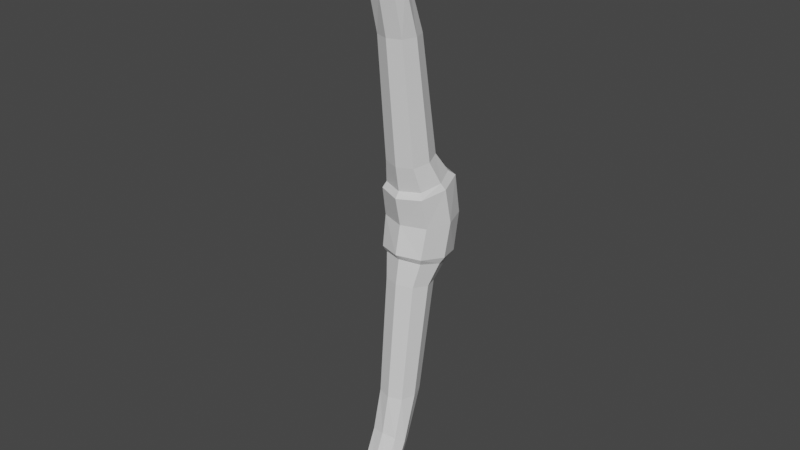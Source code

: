 # Source: bow.blend  (saved by Blender 2.93.21; exported with 4.5.12 LTS)
import bpy
from mathutils import Matrix  # noqa: F401  (used for matrix-valued properties, if any)

bpy.ops.wm.read_factory_settings(use_empty=True)
scene = bpy.context.scene
scene.name = 'Scene'

# ---- collections
col_collection = bpy.data.collections.new('Collection'); scene.collection.children.link(col_collection)

# ---- materials (node trees are filled in below, after node groups)
mat_material = bpy.data.materials.new('Material')
mat_material.alpha_threshold = 0.0
mat_material.use_transparent_shadow = False
mat_material.line_color = (0.0, 0.0, 0.0, 1.0)

# ---- material node trees
mat_material.use_nodes = True; mat_material.node_tree.nodes.clear()
_N = mat_material.node_tree.nodes; _L = mat_material.node_tree.links
n0 = _N.new('ShaderNodeOutputMaterial'); n0.name = 'Material Output'; n0.location = (300, 300)
n1 = _N.new('ShaderNodeBsdfPrincipled'); n1.name = 'Principled BSDF'; n1.location = (10, 300)
n1.distribution = 'GGX'
n1.subsurface_method = 'BURLEY'
n1.inputs[2].default_value = 0.4
n1.inputs[3].default_value = 1.45
n1.inputs[27].default_value = (0.0, 0.0, 0.0, 1.0)
n1.inputs[28].default_value = 1.0
_L.new(n1.outputs[0], n0.inputs[0])
n0.is_active_output = True

# ---- world
world_world = bpy.data.worlds.new('World'); scene.world = world_world
world_world.use_nodes = True; world_world.node_tree.nodes.clear()
_N = world_world.node_tree.nodes; _L = world_world.node_tree.links
n0 = _N.new('ShaderNodeOutputWorld'); n0.name = 'World Output'; n0.location = (300, 300)
n1 = _N.new('ShaderNodeBackground'); n1.name = 'Background'; n1.location = (10, 300)
n1.inputs[0].default_value = (0.05088, 0.05088, 0.05088, 1.0)
_L.new(n1.outputs[0], n0.inputs[0])
n0.is_active_output = True
world_world.color = (0.05088, 0.05088, 0.05088)
world_world.use_sun_shadow = False
world_world.sun_shadow_jitter_overblur = 0.0

# ---- meshes
me_plane = bpy.data.meshes.new('Plane')
me_plane.from_pydata([(-1.0, -1.0, 0.0), (1.0, -1.0, 0.0), (-1.0, 1.0, 0.0), (1.0, 1.0, 0.0), (-1.354, 0.0, 0.0), (1.354, 0.0, 0.0), (0.0, -1.354, 0.0), (0.0, 1.354, 0.0), (0.0, 0.0, 0.0), (-1.268, -0.2244, 1.427), (-0.9367, -1.247, 1.246), (-4.603e-17, -1.609, 1.182), (0.9367, -1.247, 1.246), (1.268, -0.2244, 1.427), (0.9367, 0.7982, 1.607), (-3.745e-17, 1.16, 1.671), (-0.9367, 0.7982, 1.607), (-0.8845, -0.7228, 2.588), (-1.12, -0.3318, 1.683), (-0.8269, -1.138, 1.501), (5.826e-10, -1.424, 1.436), (0.8269, -1.138, 1.501), (1.12, -0.3318, 1.683), (0.8269, 0.4747, 1.866), (5.826e-10, 0.7602, 1.931), (-0.8269, 0.4747, 1.866), (-0.7568, -1.349, 7.445), (-0.6533, -1.369, 2.491), (3.589e-09, -1.598, 2.457), (0.6533, -1.369, 2.491), (0.8845, -0.7228, 2.588), (0.6533, -0.07672, 2.685), (3.589e-09, 0.1519, 2.719), (-0.6533, -0.07672, 2.685), (-0.7568, -2.873, 11.28), (-0.559, -1.908, 7.447), (2.152e-09, -2.105, 7.448), (0.559, -1.908, 7.447), (0.7568, -1.349, 7.445), (0.559, -0.7897, 7.444), (2.152e-09, -0.5918, 7.443), (-0.559, -0.7897, 7.444), (-0.9985, -3.184, 11.36), (-0.559, -3.039, 10.75), (2.152e-09, -3.098, 10.56), (0.559, -3.039, 10.75), (0.7568, -2.873, 11.28), (0.559, -2.707, 11.81), (2.152e-09, -2.649, 12.0), (-0.559, -2.707, 11.81), (-0.9985, -3.751, 11.53), (-0.7375, -3.403, 10.65), (2.776e-09, -3.48, 10.4), (0.7375, -3.403, 10.65), (0.9985, -3.184, 11.36), (0.7375, -2.965, 12.06), (2.776e-09, -2.888, 12.31), (-0.7375, -2.965, 12.06), (-0.7568, -1.965, 9.4), (-0.7375, -3.97, 10.83), (2.776e-09, -4.047, 10.58), (0.7375, -3.97, 10.83), (0.9985, -3.751, 11.53), (0.7375, -3.532, 12.24), (2.776e-09, -3.455, 12.49), (-0.7375, -3.532, 12.24), (2.642e-09, -3.993, 11.6), (-0.559, -2.327, 9.134), (0.7568, -1.965, 9.4), (0.559, -1.602, 9.666), (2.152e-09, -2.455, 9.04), (0.559, -2.327, 9.134), (-0.559, -1.602, 9.666), (2.152e-09, -1.474, 9.76)], [], [(8, 7, 3, 5), (6, 8, 5, 1), (0, 4, 8, 6), (4, 2, 7, 8), (9, 10, 19, 18), (13, 14, 23, 22), (16, 9, 18, 25), (14, 15, 24, 23), (4, 0, 10, 9), (0, 6, 11, 10), (1, 5, 13, 12), (7, 2, 16, 15), (6, 1, 12, 11), (3, 7, 15, 14), (2, 4, 9, 16), (5, 3, 14, 13), (22, 23, 31, 30), (25, 18, 17, 33), (23, 24, 32, 31), (20, 21, 29, 28), (10, 11, 20, 19), (12, 13, 22, 21), (15, 16, 25, 24), (11, 12, 21, 20), (28, 29, 37, 36), (32, 33, 41, 40), (29, 30, 38, 37), (27, 28, 36, 35), (18, 19, 27, 17), (19, 20, 28, 27), (21, 22, 30, 29), (24, 25, 33, 32), (71, 68, 46, 45), (67, 70, 44, 43), (58, 67, 43, 34), (68, 69, 47, 46), (31, 32, 40, 39), (33, 17, 26, 41), (30, 31, 39, 38), (17, 27, 35, 26), (34, 43, 51, 42), (46, 47, 55, 54), (49, 34, 42, 57), (47, 48, 56, 55), (73, 72, 49, 48), (70, 71, 45, 44), (69, 73, 48, 47), (72, 58, 34, 49), (57, 42, 50, 65), (55, 56, 64, 63), (52, 53, 61, 60), (56, 57, 65, 64), (43, 44, 52, 51), (45, 46, 54, 53), (48, 49, 57, 56), (44, 45, 53, 52), (66, 62, 63, 64), (60, 61, 62, 66), (59, 60, 66, 50), (50, 66, 64, 65), (54, 55, 63, 62), (42, 51, 59, 50), (51, 52, 60, 59), (53, 54, 62, 61), (41, 26, 58, 72), (39, 40, 73, 69), (36, 37, 71, 70), (40, 41, 72, 73), (38, 39, 69, 68), (26, 35, 67, 58), (35, 36, 70, 67), (37, 38, 68, 71)])
_k = set([(6, 8), (6, 11), (7, 8), (7, 15), (11, 20), (15, 24), (20, 28), (24, 32), (28, 36), (32, 40), (36, 70), (40, 73), (44, 52), (44, 70), (48, 56), (48, 73), (52, 60), (56, 64), (60, 66), (64, 66)])
me_plane.attributes.new('sharp_edge', 'BOOLEAN', 'EDGE').data.foreach_set('value', [ (min(e.vertices), max(e.vertices)) in _k for e in me_plane.edges])
_uv = me_plane.uv_layers.new(name='UVMap')
_uv.uv.foreach_set('vector', [0.5724, 0.2141, 0.6078, 0.04701, 0.674, 0.1282, 0.6984, 0.1886, 0.6647, 0.3523, 0.5724, 0.2141, 0.6984, 0.1886, 0.7038, 0.2562, 0.7038, 0.489, 0.6984, 0.5567, 0.5724, 0.5312, 0.6647, 0.3929, 0.6984, 0.5567, 0.674, 0.6171, 0.6078, 0.6982, 0.5724, 0.5312, 0.8003, 0.562, 0.7962, 0.4688, 0.8236, 0.4718, 0.8277, 0.5576, 0.8003, 0.1832, 0.7857, 0.09337, 0.8236, 0.1017, 0.8277, 0.1877, 0.7857, 0.6519, 0.8003, 0.562, 0.8277, 0.5576, 0.8236, 0.6435, 0.7857, 0.09337, 0.7794, 0.000207, 0.8293, 0.01253, 0.8236, 0.1017, 0.6984, 0.5567, 0.7038, 0.489, 0.7962, 0.4688, 0.8003, 0.562, 0.7038, 0.489, 0.6647, 0.3929, 0.7966, 0.3728, 0.7962, 0.4688, 0.7038, 0.2562, 0.6984, 0.1886, 0.8003, 0.1832, 0.7962, 0.2765, 0.6078, 0.6982, 0.674, 0.6171, 0.7857, 0.6519, 0.7794, 0.745, 0.6647, 0.3523, 0.7038, 0.2562, 0.7962, 0.2765, 0.7966, 0.3724, 0.674, 0.1282, 0.6078, 0.04701, 0.7794, 0.000207, 0.7857, 0.09337, 0.674, 0.6171, 0.6984, 0.5567, 0.8003, 0.562, 0.7857, 0.6519, 0.6984, 0.1886, 0.674, 0.1282, 0.7857, 0.09337, 0.8003, 0.1832, 0.4272, 0.007641, 0.4979, 0.000207, 0.4861, 0.08875, 0.4226, 0.09535, 0.2118, 0.935, 0.1411, 0.9275, 0.1365, 0.8398, 0.2, 0.8464, 0.4979, 0.000207, 0.572, 0.01123, 0.5478, 0.09273, 0.4861, 0.08875, 0.2863, 0.03332, 0.3569, 0.01886, 0.3621, 0.1055, 0.3041, 0.1168, 0.7962, 0.4688, 0.7966, 0.3728, 0.8293, 0.3825, 0.8236, 0.4718, 0.7962, 0.2765, 0.8003, 0.1832, 0.8277, 0.1877, 0.8236, 0.2734, 0.7794, 0.745, 0.7857, 0.6519, 0.8236, 0.6435, 0.8293, 0.7327, 0.7966, 0.3724, 0.7962, 0.2765, 0.8236, 0.2734, 0.8293, 0.3627, 0.3041, 0.1168, 0.3621, 0.1055, 0.4241, 0.5388, 0.3731, 0.5472, 0.2617, 0.8424, 0.2, 0.8464, 0.2362, 0.423, 0.2859, 0.4276, 0.3621, 0.1055, 0.4226, 0.09535, 0.4732, 0.525, 0.4241, 0.5388, 0.07603, 0.8297, 0.01802, 0.8184, 0.08704, 0.388, 0.138, 0.3964, 0.1411, 0.9275, 0.07085, 0.9163, 0.07603, 0.8297, 0.1365, 0.8398, 0.07085, 0.9163, 0.000207, 0.9019, 0.01802, 0.8184, 0.07603, 0.8297, 0.3569, 0.01886, 0.4272, 0.007641, 0.4226, 0.09535, 0.3621, 0.1055, 0.2859, 0.9239, 0.2118, 0.935, 0.2, 0.8464, 0.2617, 0.8424, 0.4322, 0.6902, 0.4729, 0.7017, 0.4575, 0.8794, 0.424, 0.8415, 0.1461, 0.245, 0.09632, 0.2488, 0.0904, 0.1087, 0.1379, 0.09369, 0.1868, 0.2335, 0.1461, 0.245, 0.1379, 0.09369, 0.1714, 0.05575, 0.4729, 0.7017, 0.513, 0.713, 0.4915, 0.9177, 0.4575, 0.8794, 0.4861, 0.08875, 0.5478, 0.09273, 0.572, 0.5076, 0.5223, 0.5122, 0.2, 0.8464, 0.1365, 0.8398, 0.1871, 0.4101, 0.2362, 0.423, 0.4226, 0.09535, 0.4861, 0.08875, 0.5223, 0.5122, 0.4732, 0.525, 0.1365, 0.8398, 0.07603, 0.8297, 0.138, 0.3964, 0.1871, 0.4101, 0.9998, 0.3865, 0.989, 0.4511, 0.9478, 0.4421, 0.9628, 0.3839, 0.9985, 0.1269, 0.9968, 0.1872, 0.9619, 0.1861, 0.9615, 0.1297, 0.9977, 0.3268, 0.9998, 0.3865, 0.9628, 0.3839, 0.9637, 0.3272, 0.9968, 0.1872, 0.9985, 0.2506, 0.9578, 0.2596, 0.9619, 0.1861, 0.2765, 0.2156, 0.2269, 0.2221, 0.2054, 0.01744, 0.2531, 0.000207, 0.3824, 0.6864, 0.4322, 0.6902, 0.424, 0.8415, 0.3765, 0.8265, 0.513, 0.713, 0.5625, 0.7196, 0.5392, 0.935, 0.4915, 0.9177, 0.2269, 0.2221, 0.1868, 0.2335, 0.1714, 0.05575, 0.2054, 0.01744, 0.9637, 0.3272, 0.9628, 0.3839, 0.9224, 0.38, 0.9235, 0.3332, 0.9619, 0.1861, 0.9578, 0.2596, 0.8931, 0.2453, 0.9199, 0.1838, 0.9249, 0.002143, 0.9463, 0.07265, 0.9061, 0.08959, 0.8625, 0.02992, 0.9626, 0.26, 0.9637, 0.3272, 0.9235, 0.3332, 0.8999, 0.2673, 0.989, 0.4511, 0.9727, 0.5156, 0.9264, 0.514, 0.9478, 0.4421, 0.9869, 0.06339, 0.9985, 0.1269, 0.9615, 0.1297, 0.9463, 0.07265, 0.9998, 0.2686, 0.9977, 0.3268, 0.9637, 0.3272, 0.9626, 0.26, 0.9703, 0.000207, 0.9869, 0.06339, 0.9463, 0.07265, 0.9249, 0.002143, 0.8297, 0.1473, 0.922, 0.1352, 0.9199, 0.1838, 0.8931, 0.2453, 0.8625, 0.02992, 0.9061, 0.08959, 0.922, 0.1352, 0.8297, 0.1473, 0.9068, 0.4252, 0.8624, 0.486, 0.8297, 0.3653, 0.9224, 0.38, 0.9224, 0.38, 0.8297, 0.3653, 0.8999, 0.2673, 0.9235, 0.3332, 0.9615, 0.1297, 0.9619, 0.1861, 0.9199, 0.1838, 0.922, 0.1352, 0.9628, 0.3839, 0.9478, 0.4421, 0.9068, 0.4252, 0.9224, 0.38, 0.9478, 0.4421, 0.9264, 0.514, 0.8624, 0.486, 0.9068, 0.4252, 0.9463, 0.07265, 0.9615, 0.1297, 0.922, 0.1352, 0.9061, 0.08959, 0.2362, 0.423, 0.1871, 0.4101, 0.1868, 0.2335, 0.2269, 0.2221, 0.5223, 0.5122, 0.572, 0.5076, 0.5625, 0.7196, 0.513, 0.713, 0.3731, 0.5472, 0.4241, 0.5388, 0.4322, 0.6902, 0.3824, 0.6864, 0.2859, 0.4276, 0.2362, 0.423, 0.2269, 0.2221, 0.2765, 0.2156, 0.4732, 0.525, 0.5223, 0.5122, 0.513, 0.713, 0.4729, 0.7017, 0.1871, 0.4101, 0.138, 0.3964, 0.1461, 0.245, 0.1868, 0.2335, 0.138, 0.3964, 0.08704, 0.388, 0.09632, 0.2488, 0.1461, 0.245, 0.4241, 0.5388, 0.4732, 0.525, 0.4729, 0.7017, 0.4322, 0.6902])
me_plane.materials.append(mat_material)
me_plane.use_remesh_fix_poles = True
me_plane.use_remesh_preserve_attributes = False
me_plane.update()

# ---- objects
ob_plane = bpy.data.objects.new('Plane', me_plane)

# ---- transforms, parenting, visibility, modifiers, constraints
ob_plane.location = (0.0, 0.0, 0.0)
_m = ob_plane.modifiers.new('Mirror', 'MIRROR')
_m.use_axis = (False, False, True)

# ---- collection membership
col_collection.objects.link(ob_plane)

# ---- scene / render settings (as saved in the file)
scene.frame_start = 1; scene.frame_end = 250; scene.frame_set(1)
scene.render.engine = 'BLENDER_EEVEE_NEXT'
scene.cycles.use_denoising = False
scene.cycles.samples = 128
scene.cycles.sampling_pattern = 'TABULATED_SOBOL'
scene.cycles.use_adaptive_sampling = False
scene.cycles.use_light_tree = False
scene.view_settings.view_transform = 'Filmic'
bpy.context.view_layer.update()

# ---- added for rendering (the .blend has no active camera and no usable light): camera, sun
cam_auto = bpy.data.cameras.new('AutoCamera')
cam_auto.lens = 50.0
cam_auto.sensor_width = 36.0
cam_auto.clip_end = 1000.0
ob_auto_camera = bpy.data.objects.new('AutoCamera', cam_auto)
scene.collection.objects.link(ob_auto_camera)
ob_auto_camera.location = (23.771, -29.8717, 19.0168)
ob_auto_camera.rotation_euler = (1.09748, -7.21219e-08, 0.694738)
scene.camera = ob_auto_camera
light_auto_sun = bpy.data.lights.new('AutoSun', 'SUN')
light_auto_sun.energy = 3.0
light_auto_sun.angle = 0.0523599
ob_auto_sun = bpy.data.objects.new('AutoSun', light_auto_sun)
scene.collection.objects.link(ob_auto_sun)
ob_auto_sun.rotation_euler = (0.872665, 0.174533, 0.523599)
bpy.context.view_layer.update()
